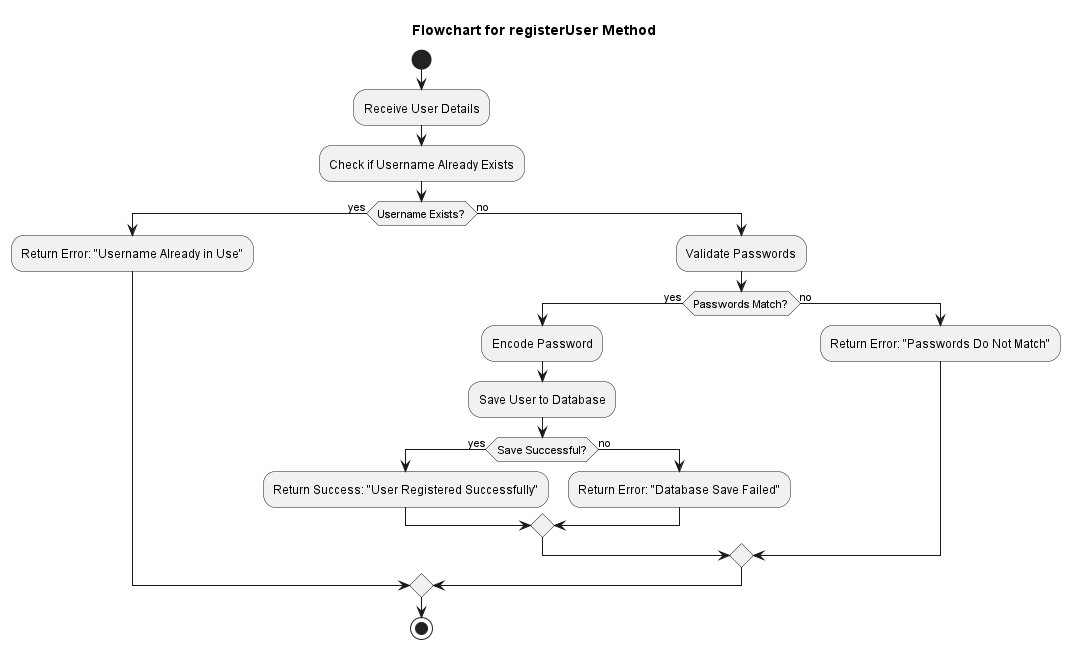

The diagram above was rendered by PlantUML. Its source (embedded in the PNG):
@startuml
title Flowchart for registerUser Method

start
:Receive User Details;
:Check if Username Already Exists;
if (Username Exists?) then (yes)
  :Return Error: "Username Already in Use";
else (no)
  :Validate Passwords;
  if (Passwords Match?) then (yes)
    :Encode Password;
    :Save User to Database;
    if (Save Successful?) then (yes)
      :Return Success: "User Registered Successfully";
    else (no)
      :Return Error: "Database Save Failed";
    endif
  else (no)
    :Return Error: "Passwords Do Not Match";
  endif
endif

stop
@enduml